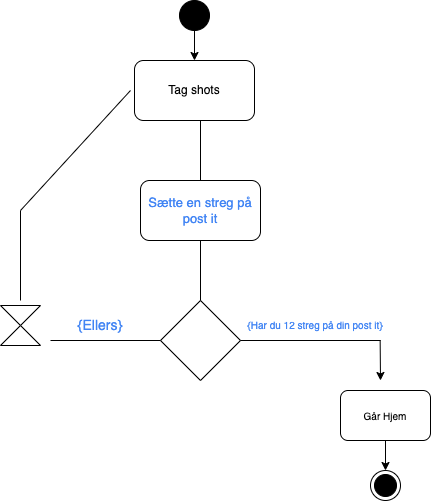

The diagram above was exported from draw.io. Its source (the exported page's mxGraphModel, read from the mxfile embedded in the PNG):
<mxGraphModel dx="701" dy="650" grid="1" gridSize="10" guides="1" tooltips="1" connect="1" arrows="1" fold="1" page="1" pageScale="1" pageWidth="827" pageHeight="1169" math="0" shadow="0">
  <root>
    <mxCell id="0" />
    <mxCell id="1" parent="0" />
    <mxCell id="2" value="&lt;span id=&quot;docs-internal-guid-764d18da-7fff-67be-0552-645342d0cc57&quot;&gt;&lt;span style=&quot;font-family: &amp;quot;Proxima Nova&amp;quot;, sans-serif; color: rgb(66, 133, 244); background-color: transparent; font-variant-numeric: normal; font-variant-east-asian: normal; vertical-align: baseline;&quot;&gt;&lt;font style=&quot;font-size: 13px;&quot;&gt;Sætte en streg på post it&lt;/font&gt;&lt;/span&gt;&lt;/span&gt;" style="rounded=1;whiteSpace=wrap;html=1;" vertex="1" parent="1">
      <mxGeometry x="310" y="280" width="120" height="60" as="geometry" />
    </mxCell>
    <mxCell id="3" value="" style="rhombus;whiteSpace=wrap;html=1;" vertex="1" parent="1">
      <mxGeometry x="330" y="400" width="80" height="80" as="geometry" />
    </mxCell>
    <mxCell id="4" value="Tag shots" style="rounded=1;whiteSpace=wrap;html=1;" vertex="1" parent="1">
      <mxGeometry x="304" y="160" width="120" height="60" as="geometry" />
    </mxCell>
    <mxCell id="5" value="" style="shape=collate;whiteSpace=wrap;html=1;" vertex="1" parent="1">
      <mxGeometry x="170" y="405" width="40" height="40" as="geometry" />
    </mxCell>
    <mxCell id="6" value="" style="endArrow=none;html=1;" edge="1" parent="1">
      <mxGeometry width="50" height="50" relative="1" as="geometry">
        <mxPoint x="410" y="440" as="sourcePoint" />
        <mxPoint x="550" y="440" as="targetPoint" />
      </mxGeometry>
    </mxCell>
    <mxCell id="8" value="&lt;span id=&quot;docs-internal-guid-aacbd2c7-7fff-cf6d-a8f4-60fee7e0f400&quot;&gt;&lt;span style=&quot;font-family: &amp;quot;Proxima Nova&amp;quot;, sans-serif; color: rgb(66, 133, 244); background-color: transparent; font-variant-numeric: normal; font-variant-east-asian: normal; vertical-align: baseline;&quot;&gt;&lt;font style=&quot;font-size: 10px;&quot;&gt;{Har du 12 streg på din post it}&lt;/font&gt;&lt;/span&gt;&lt;/span&gt;" style="text;html=1;strokeColor=none;fillColor=none;align=center;verticalAlign=middle;whiteSpace=wrap;rounded=0;" vertex="1" parent="1">
      <mxGeometry x="410" y="410" width="150" height="30" as="geometry" />
    </mxCell>
    <mxCell id="9" value="" style="endArrow=classic;html=1;fontSize=14;exitX=0.931;exitY=0.99;exitDx=0;exitDy=0;exitPerimeter=0;" edge="1" parent="1" source="8">
      <mxGeometry width="50" height="50" relative="1" as="geometry">
        <mxPoint x="590" y="510" as="sourcePoint" />
        <mxPoint x="550" y="480" as="targetPoint" />
        <Array as="points" />
      </mxGeometry>
    </mxCell>
    <mxCell id="10" value="" style="ellipse;html=1;shape=endState;fillColor=strokeColor;fontSize=14;" vertex="1" parent="1">
      <mxGeometry x="540" y="570" width="30" height="30" as="geometry" />
    </mxCell>
    <mxCell id="13" value="" style="endArrow=none;html=1;fontSize=14;exitX=0;exitY=0.5;exitDx=0;exitDy=0;" edge="1" parent="1" source="3">
      <mxGeometry width="50" height="50" relative="1" as="geometry">
        <mxPoint x="360" y="430" as="sourcePoint" />
        <mxPoint x="220" y="440" as="targetPoint" />
      </mxGeometry>
    </mxCell>
    <mxCell id="14" value="&lt;span id=&quot;docs-internal-guid-aacbd2c7-7fff-cf6d-a8f4-60fee7e0f400&quot;&gt;&lt;span style=&quot;font-family: &amp;quot;Proxima Nova&amp;quot;, sans-serif; color: rgb(66, 133, 244); background-color: transparent; font-variant-numeric: normal; font-variant-east-asian: normal; vertical-align: baseline;&quot;&gt;&lt;font style=&quot;font-size: 14px;&quot;&gt;{Ellers}&lt;/font&gt;&lt;/span&gt;&lt;/span&gt;" style="text;html=1;strokeColor=none;fillColor=none;align=center;verticalAlign=middle;whiteSpace=wrap;rounded=0;" vertex="1" parent="1">
      <mxGeometry x="200" y="410" width="140" height="30" as="geometry" />
    </mxCell>
    <mxCell id="15" value="" style="endArrow=none;html=1;fontSize=14;" edge="1" parent="1">
      <mxGeometry width="50" height="50" relative="1" as="geometry">
        <mxPoint x="190" y="400" as="sourcePoint" />
        <mxPoint x="190" y="310" as="targetPoint" />
      </mxGeometry>
    </mxCell>
    <mxCell id="16" value="" style="endArrow=none;html=1;fontSize=14;" edge="1" parent="1">
      <mxGeometry width="50" height="50" relative="1" as="geometry">
        <mxPoint x="190" y="310" as="sourcePoint" />
        <mxPoint x="300" y="190" as="targetPoint" />
      </mxGeometry>
    </mxCell>
    <mxCell id="17" value="" style="endArrow=none;html=1;fontSize=14;exitX=0.5;exitY=0;exitDx=0;exitDy=0;entryX=0.5;entryY=1;entryDx=0;entryDy=0;" edge="1" parent="1" source="3" target="2">
      <mxGeometry width="50" height="50" relative="1" as="geometry">
        <mxPoint x="350" y="400" as="sourcePoint" />
        <mxPoint x="400" y="350" as="targetPoint" />
      </mxGeometry>
    </mxCell>
    <mxCell id="18" value="" style="endArrow=none;html=1;fontSize=13;exitX=0.5;exitY=0;exitDx=0;exitDy=0;" edge="1" parent="1" source="2">
      <mxGeometry width="50" height="50" relative="1" as="geometry">
        <mxPoint x="370" y="270" as="sourcePoint" />
        <mxPoint x="370" y="220" as="targetPoint" />
      </mxGeometry>
    </mxCell>
    <mxCell id="19" value="" style="ellipse;fillColor=strokeColor;fontSize=10;" vertex="1" parent="1">
      <mxGeometry x="349" y="100" width="30" height="30" as="geometry" />
    </mxCell>
    <mxCell id="20" value="" style="endArrow=classic;html=1;fontSize=10;" edge="1" parent="1" source="19" target="4">
      <mxGeometry width="50" height="50" relative="1" as="geometry">
        <mxPoint x="400" y="370" as="sourcePoint" />
        <mxPoint x="450" y="320" as="targetPoint" />
      </mxGeometry>
    </mxCell>
    <mxCell id="21" value="Går Hjem" style="rounded=1;whiteSpace=wrap;html=1;fontSize=10;" vertex="1" parent="1">
      <mxGeometry x="510" y="490" width="90" height="50" as="geometry" />
    </mxCell>
    <mxCell id="22" value="" style="endArrow=classic;html=1;fontSize=10;entryX=0.5;entryY=0;entryDx=0;entryDy=0;exitX=0.5;exitY=1;exitDx=0;exitDy=0;" edge="1" parent="1" source="21" target="10">
      <mxGeometry width="50" height="50" relative="1" as="geometry">
        <mxPoint x="410" y="440" as="sourcePoint" />
        <mxPoint x="460" y="390" as="targetPoint" />
      </mxGeometry>
    </mxCell>
  </root>
</mxGraphModel>